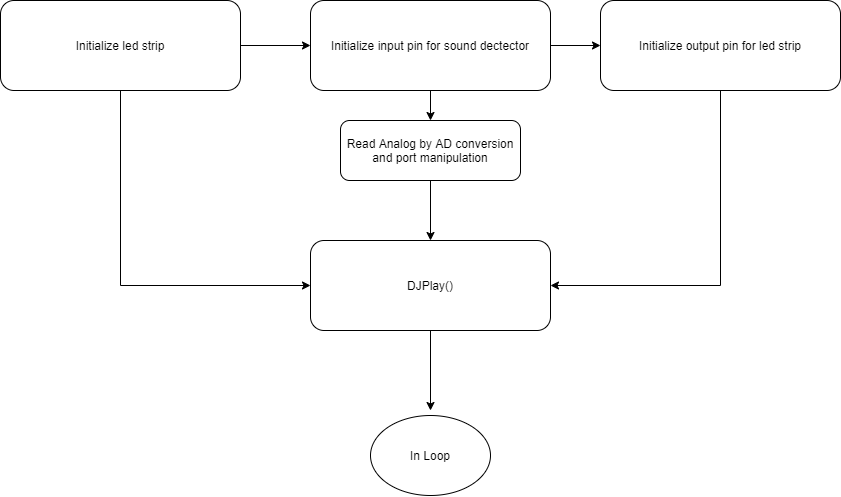

The diagram above was exported from draw.io. Its source (the exported page's mxGraphModel, read from the mxfile embedded in the PNG):
<mxGraphModel dx="1847" dy="668" grid="1" gridSize="10" guides="1" tooltips="1" connect="1" arrows="1" fold="1" page="1" pageScale="1" pageWidth="827" pageHeight="1169" math="0" shadow="0">
  <root>
    <mxCell id="WIyWlLk6GJQsqaUBKTNV-0" />
    <mxCell id="WIyWlLk6GJQsqaUBKTNV-1" parent="WIyWlLk6GJQsqaUBKTNV-0" />
    <mxCell id="R71-qx9Fa3TcufgiBDJ7-6" style="edgeStyle=orthogonalEdgeStyle;rounded=0;orthogonalLoop=1;jettySize=auto;html=1;exitX=0.5;exitY=1;exitDx=0;exitDy=0;entryX=0;entryY=0.5;entryDx=0;entryDy=0;" edge="1" parent="WIyWlLk6GJQsqaUBKTNV-1" source="R71-qx9Fa3TcufgiBDJ7-0" target="R71-qx9Fa3TcufgiBDJ7-5">
      <mxGeometry relative="1" as="geometry" />
    </mxCell>
    <mxCell id="R71-qx9Fa3TcufgiBDJ7-11" value="" style="edgeStyle=orthogonalEdgeStyle;rounded=0;orthogonalLoop=1;jettySize=auto;html=1;" edge="1" parent="WIyWlLk6GJQsqaUBKTNV-1" source="R71-qx9Fa3TcufgiBDJ7-0" target="R71-qx9Fa3TcufgiBDJ7-3">
      <mxGeometry relative="1" as="geometry" />
    </mxCell>
    <mxCell id="R71-qx9Fa3TcufgiBDJ7-0" value="&lt;span&gt;Initialize led strip&lt;/span&gt;" style="rounded=1;whiteSpace=wrap;html=1;" vertex="1" parent="WIyWlLk6GJQsqaUBKTNV-1">
      <mxGeometry x="110" y="110" width="240" height="90" as="geometry" />
    </mxCell>
    <mxCell id="R71-qx9Fa3TcufgiBDJ7-8" style="edgeStyle=orthogonalEdgeStyle;rounded=0;orthogonalLoop=1;jettySize=auto;html=1;" edge="1" parent="WIyWlLk6GJQsqaUBKTNV-1" source="R71-qx9Fa3TcufgiBDJ7-1" target="R71-qx9Fa3TcufgiBDJ7-5">
      <mxGeometry relative="1" as="geometry" />
    </mxCell>
    <mxCell id="R71-qx9Fa3TcufgiBDJ7-1" value="&lt;div&gt;Read Analog by AD conversion and port manipulation&lt;/div&gt;" style="rounded=1;whiteSpace=wrap;html=1;" vertex="1" parent="WIyWlLk6GJQsqaUBKTNV-1">
      <mxGeometry x="450" y="230" width="180" height="60" as="geometry" />
    </mxCell>
    <mxCell id="R71-qx9Fa3TcufgiBDJ7-10" value="" style="edgeStyle=orthogonalEdgeStyle;rounded=0;orthogonalLoop=1;jettySize=auto;html=1;" edge="1" parent="WIyWlLk6GJQsqaUBKTNV-1" source="R71-qx9Fa3TcufgiBDJ7-3" target="R71-qx9Fa3TcufgiBDJ7-1">
      <mxGeometry relative="1" as="geometry" />
    </mxCell>
    <mxCell id="R71-qx9Fa3TcufgiBDJ7-12" value="" style="edgeStyle=orthogonalEdgeStyle;rounded=0;orthogonalLoop=1;jettySize=auto;html=1;" edge="1" parent="WIyWlLk6GJQsqaUBKTNV-1" source="R71-qx9Fa3TcufgiBDJ7-3" target="R71-qx9Fa3TcufgiBDJ7-4">
      <mxGeometry relative="1" as="geometry" />
    </mxCell>
    <mxCell id="R71-qx9Fa3TcufgiBDJ7-3" value="Initialize&amp;nbsp;&lt;span&gt;input pin for sound dectector&lt;/span&gt;" style="rounded=1;whiteSpace=wrap;html=1;" vertex="1" parent="WIyWlLk6GJQsqaUBKTNV-1">
      <mxGeometry x="420" y="110" width="240" height="90" as="geometry" />
    </mxCell>
    <mxCell id="R71-qx9Fa3TcufgiBDJ7-14" value="" style="edgeStyle=orthogonalEdgeStyle;rounded=0;orthogonalLoop=1;jettySize=auto;html=1;entryX=1;entryY=0.5;entryDx=0;entryDy=0;" edge="1" parent="WIyWlLk6GJQsqaUBKTNV-1" source="R71-qx9Fa3TcufgiBDJ7-4" target="R71-qx9Fa3TcufgiBDJ7-5">
      <mxGeometry relative="1" as="geometry">
        <mxPoint x="830" y="280" as="targetPoint" />
        <Array as="points">
          <mxPoint x="830" y="395" />
        </Array>
      </mxGeometry>
    </mxCell>
    <mxCell id="R71-qx9Fa3TcufgiBDJ7-4" value="Initialize&amp;nbsp;&lt;span&gt;output pin for led strip&lt;/span&gt;" style="rounded=1;whiteSpace=wrap;html=1;" vertex="1" parent="WIyWlLk6GJQsqaUBKTNV-1">
      <mxGeometry x="710" y="110" width="240" height="90" as="geometry" />
    </mxCell>
    <mxCell id="R71-qx9Fa3TcufgiBDJ7-16" value="" style="edgeStyle=orthogonalEdgeStyle;rounded=0;orthogonalLoop=1;jettySize=auto;html=1;" edge="1" parent="WIyWlLk6GJQsqaUBKTNV-1" source="R71-qx9Fa3TcufgiBDJ7-5">
      <mxGeometry relative="1" as="geometry">
        <mxPoint x="540" y="520" as="targetPoint" />
      </mxGeometry>
    </mxCell>
    <mxCell id="R71-qx9Fa3TcufgiBDJ7-5" value="&lt;span&gt;DJPlay()&lt;/span&gt;" style="rounded=1;whiteSpace=wrap;html=1;" vertex="1" parent="WIyWlLk6GJQsqaUBKTNV-1">
      <mxGeometry x="420" y="350" width="240" height="90" as="geometry" />
    </mxCell>
    <mxCell id="R71-qx9Fa3TcufgiBDJ7-17" value="In Loop" style="ellipse;whiteSpace=wrap;html=1;" vertex="1" parent="WIyWlLk6GJQsqaUBKTNV-1">
      <mxGeometry x="480" y="525" width="120" height="80" as="geometry" />
    </mxCell>
  </root>
</mxGraphModel>